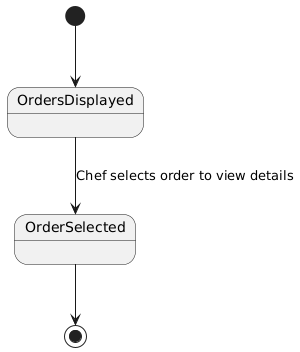

The diagram above was rendered by PlantUML. Its source (embedded in the PNG):
@startuml
[*] --> OrdersDisplayed
OrdersDisplayed --> OrderSelected : Chef selects order to view details
OrderSelected --> [*]
@enduml